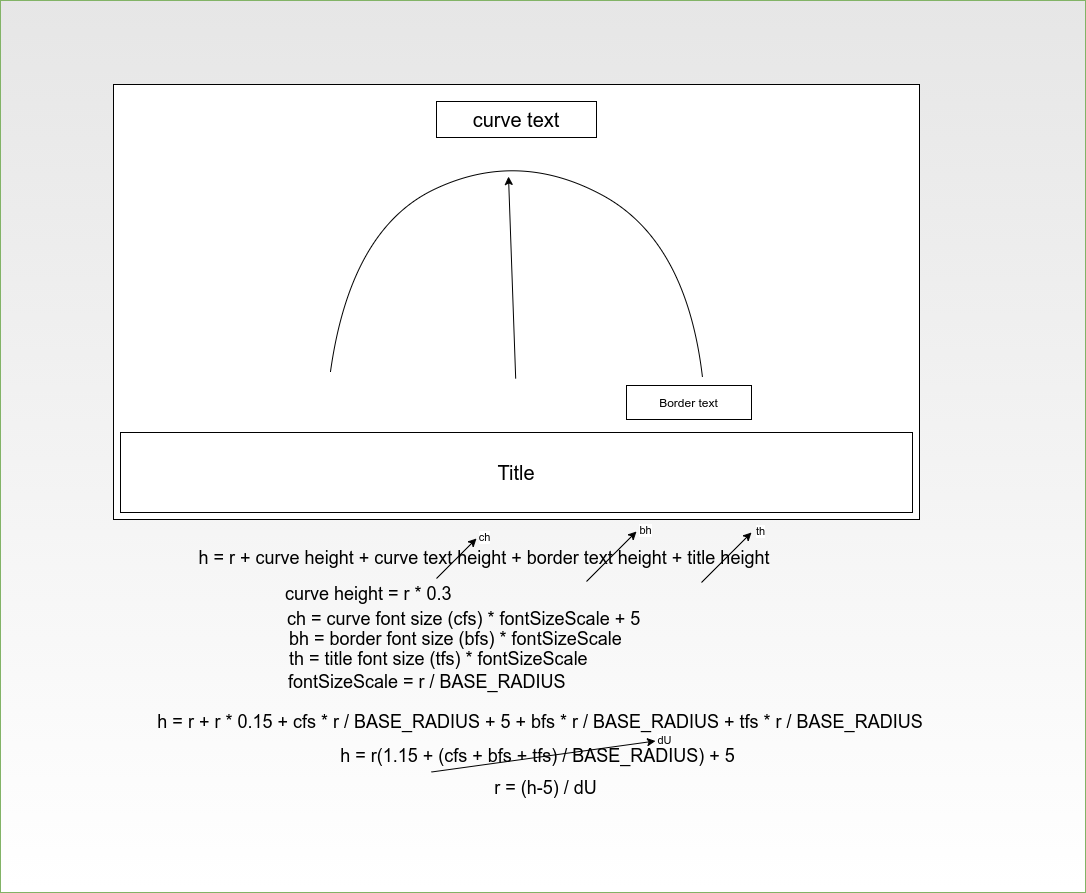

The diagram above was exported from draw.io. Its source (the exported page's mxGraphModel, read from the mxfile embedded in the PNG):
<mxGraphModel dx="2270" dy="1102" grid="0" gridSize="10" guides="1" tooltips="1" connect="0" arrows="0" fold="1" page="0" pageScale="1" pageWidth="850" pageHeight="1100" math="0" shadow="0">
  <root>
    <mxCell id="0" />
    <mxCell id="1" parent="0" />
    <mxCell id="35" value="" style="rounded=0;whiteSpace=wrap;html=1;strokeColor=#82b366;sketch=0;fillColor=#FFFFFF;gradientDirection=north;gradientColor=#E6E6E6;" parent="1" vertex="1">
      <mxGeometry x="-562" y="-39" width="1085" height="892" as="geometry" />
    </mxCell>
    <mxCell id="2" value="" style="rounded=0;whiteSpace=wrap;html=1;sketch=0;hachureGap=4;pointerEvents=0;fontFamily=Architects Daughter;fontSource=https%3A%2F%2Ffonts.googleapis.com%2Fcss%3Ffamily%3DArchitects%2BDaughter;fontSize=20;" parent="1" vertex="1">
      <mxGeometry x="-449" y="45" width="806" height="435" as="geometry" />
    </mxCell>
    <mxCell id="3" value="Title" style="rounded=0;whiteSpace=wrap;html=1;sketch=0;hachureGap=4;pointerEvents=0;fontFamily=Helvetica;fontSize=20;" parent="1" vertex="1">
      <mxGeometry x="-442" y="393" width="792" height="80" as="geometry" />
    </mxCell>
    <mxCell id="4" value="curve text" style="rounded=0;whiteSpace=wrap;html=1;sketch=0;hachureGap=4;pointerEvents=0;fontFamily=Helvetica;fontSize=20;" parent="1" vertex="1">
      <mxGeometry x="-126" y="62" width="160" height="36" as="geometry" />
    </mxCell>
    <mxCell id="8" value="" style="endArrow=none;html=1;fontFamily=Helvetica;curved=1;" parent="1" edge="1">
      <mxGeometry width="50" height="50" relative="1" as="geometry">
        <mxPoint x="-232" y="332" as="sourcePoint" />
        <mxPoint x="140" y="338" as="targetPoint" />
        <Array as="points">
          <mxPoint x="-212" y="190" />
          <mxPoint x="-45" y="110" />
          <mxPoint x="124" y="201" />
        </Array>
      </mxGeometry>
    </mxCell>
    <mxCell id="10" value="Border text" style="rounded=0;whiteSpace=wrap;html=1;sketch=0;fontFamily=Helvetica;" parent="1" vertex="1">
      <mxGeometry x="64" y="346" width="125" height="34" as="geometry" />
    </mxCell>
    <mxCell id="11" value="" style="endArrow=classic;html=1;fontFamily=Helvetica;exitX=0.499;exitY=0.676;exitDx=0;exitDy=0;exitPerimeter=0;" parent="1" source="2" edge="1">
      <mxGeometry width="50" height="50" relative="1" as="geometry">
        <mxPoint x="-59" y="335" as="sourcePoint" />
        <mxPoint x="-54" y="137" as="targetPoint" />
      </mxGeometry>
    </mxCell>
    <mxCell id="22" value="" style="group" parent="1" vertex="1" connectable="0">
      <mxGeometry x="-277" y="570" width="504" height="60" as="geometry" />
    </mxCell>
    <mxCell id="13" value="&lt;font style=&quot;font-size: 18px&quot;&gt;ch = curve font size (cfs) * fontSizeScale + 5&lt;/font&gt;" style="text;html=1;strokeColor=none;fillColor=none;align=left;verticalAlign=middle;whiteSpace=wrap;rounded=0;sketch=0;fontFamily=Helvetica;" parent="22" vertex="1">
      <mxGeometry width="502" height="20" as="geometry" />
    </mxCell>
    <mxCell id="20" value="&lt;font style=&quot;font-size: 18px&quot;&gt;bh = border font size (bfs) * fontSizeScale&lt;/font&gt;" style="text;html=1;strokeColor=none;fillColor=none;align=left;verticalAlign=middle;whiteSpace=wrap;rounded=0;sketch=0;fontFamily=Helvetica;" parent="22" vertex="1">
      <mxGeometry x="2" y="20" width="502" height="20" as="geometry" />
    </mxCell>
    <mxCell id="21" value="&lt;font style=&quot;font-size: 18px&quot;&gt;th = title font size (tfs) * fontSizeScale&lt;/font&gt;" style="text;html=1;strokeColor=none;fillColor=none;align=left;verticalAlign=middle;whiteSpace=wrap;rounded=0;sketch=0;fontFamily=Helvetica;" parent="22" vertex="1">
      <mxGeometry x="2" y="40" width="502" height="20" as="geometry" />
    </mxCell>
    <mxCell id="24" value="&lt;font style=&quot;font-size: 18px&quot;&gt;fontSizeScale&amp;nbsp;= r / BASE_RADIUS&lt;/font&gt;" style="text;html=1;strokeColor=none;fillColor=none;align=left;verticalAlign=middle;whiteSpace=wrap;rounded=0;sketch=0;fontFamily=Helvetica;" parent="1" vertex="1">
      <mxGeometry x="-276" y="633" width="502" height="20" as="geometry" />
    </mxCell>
    <mxCell id="25" value="&lt;font style=&quot;font-size: 18px&quot;&gt;h = r + r * 0.15 + cfs * r / BASE_RADIUS + 5 + bfs * r / BASE_RADIUS&amp;nbsp;+ t&lt;/font&gt;&lt;span style=&quot;font-size: 18px&quot;&gt;fs * r / BASE_RADIUS&lt;/span&gt;" style="text;html=1;strokeColor=none;fillColor=none;align=center;verticalAlign=middle;whiteSpace=wrap;rounded=0;sketch=0;fontFamily=Helvetica;" parent="1" vertex="1">
      <mxGeometry x="-421" y="673" width="798" height="20" as="geometry" />
    </mxCell>
    <mxCell id="26" value="&lt;font style=&quot;font-size: 18px&quot;&gt;h = r(1.15 + (cfs + bfs + t&lt;/font&gt;&lt;span style=&quot;font-size: 18px&quot;&gt;fs) / BASE_RADIUS) + 5&lt;/span&gt;" style="text;html=1;strokeColor=none;fillColor=none;align=center;verticalAlign=middle;whiteSpace=wrap;rounded=0;sketch=0;fontFamily=Helvetica;" parent="1" vertex="1">
      <mxGeometry x="-235.5" y="707" width="421" height="20" as="geometry" />
    </mxCell>
    <mxCell id="27" value="&lt;font style=&quot;font-size: 18px&quot;&gt;&amp;nbsp; r = (h-5) / dU&lt;/font&gt;" style="text;html=1;strokeColor=none;fillColor=none;align=center;verticalAlign=middle;whiteSpace=wrap;rounded=0;sketch=0;fontFamily=Helvetica;" parent="1" vertex="1">
      <mxGeometry x="-232" y="739" width="421" height="20" as="geometry" />
    </mxCell>
    <mxCell id="28" value="dU" style="endArrow=classic;html=1;fontFamily=Helvetica;" parent="1" edge="1">
      <mxGeometry x="1" y="-9" width="50" height="50" relative="1" as="geometry">
        <mxPoint x="-131" y="732.5" as="sourcePoint" />
        <mxPoint x="93" y="701.5" as="targetPoint" />
        <mxPoint x="8" y="-9" as="offset" />
      </mxGeometry>
    </mxCell>
    <mxCell id="29" value="&lt;font style=&quot;font-size: 18px&quot;&gt;&lt;span style=&quot;color: rgba(0 , 0 , 0 , 0) ; font-family: monospace ; font-size: 0px&quot;&gt;&amp;nbsp; &amp;nbsp; &amp;nbsp; &amp;nbsp; &amp;nbsp; &amp;nbsp; &amp;nbsp; &amp;nbsp; &amp;nbsp; &amp;nbsp; &amp;nbsp; &amp;nbsp; &amp;nbsp; &amp;nbsp; &amp;nbsp; cur%3CmxGraphModel%3E%3Croot%3E%3CmxCell%20id%3D%220%22%2F%3E%3CmxCell%20id%3D%221%22%20parent%3D%220%22%2F%3E%3CmxCell%20id%3D%222%22%20value%3D%22%26lt%3Bfont%20style%3D%26quot%3Bfont-size%3A%2018px%26quot%3B%26gt%3Bch%20%3D%20curve%20font%20size%20(cfs)%20*%20fontSizeScale%20%2B%205%26lt%3B%2Ffont%26gt%3B%22%20style%3D%22text%3Bhtml%3D1%3BstrokeColor%3Dnone%3BfillColor%3Dnone%3Balign%3Dleft%3BverticalAlign%3Dmiddle%3BwhiteSpace%3Dwrap%3Brounded%3D0%3Bsketch%3D0%3BfontFamily%3DHelvetica%3B%22%20vertex%3D%221%22%20parent%3D%221%22%3E%3CmxGeometry%20x%3D%22-277%22%20y%3D%22570%22%20width%3D%22502%22%20height%3D%2220%22%20as%3D%22geometry%22%2F%3E%3C%2FmxCell%3E%3C%2Froot%3E%3C%2FmxGraphModel%3Ecurverccurver&amp;nbsp;&lt;/span&gt;&lt;span style=&quot;text-align: center&quot;&gt;curve height&lt;/span&gt;&amp;nbsp;= r * 0.3&lt;/font&gt;" style="text;html=1;strokeColor=none;fillColor=none;align=left;verticalAlign=middle;whiteSpace=wrap;rounded=0;sketch=0;fontFamily=Helvetica;" parent="1" vertex="1">
      <mxGeometry x="-279" y="545" width="502" height="20" as="geometry" />
    </mxCell>
    <mxCell id="34" value="" style="group" parent="1" vertex="1" connectable="0">
      <mxGeometry x="-379" y="492" width="602" height="51" as="geometry" />
    </mxCell>
    <mxCell id="12" value="&lt;font style=&quot;font-size: 18px&quot;&gt;h = r + curve height + curve text height + border text height + title height&lt;/font&gt;" style="text;html=1;strokeColor=none;fillColor=none;align=center;verticalAlign=middle;whiteSpace=wrap;rounded=0;sketch=0;fontFamily=Helvetica;" parent="34" vertex="1">
      <mxGeometry y="17" width="602" height="20" as="geometry" />
    </mxCell>
    <mxCell id="15" value="ch" style="endArrow=classic;html=1;fontFamily=Helvetica;" parent="34" edge="1">
      <mxGeometry x="1" y="-8" width="50" height="50" relative="1" as="geometry">
        <mxPoint x="253" y="47" as="sourcePoint" />
        <mxPoint x="293" y="6.999999999999886" as="targetPoint" />
        <mxPoint x="2" y="-6" as="offset" />
      </mxGeometry>
    </mxCell>
    <mxCell id="18" value="bh" style="endArrow=classic;html=1;fontFamily=Helvetica;" parent="34" edge="1">
      <mxGeometry x="1" y="-8" width="50" height="50" relative="1" as="geometry">
        <mxPoint x="403" y="50" as="sourcePoint" />
        <mxPoint x="453" as="targetPoint" />
        <mxPoint x="3" y="-6" as="offset" />
      </mxGeometry>
    </mxCell>
    <mxCell id="19" value="th" style="endArrow=classic;html=1;fontFamily=Helvetica;" parent="34" edge="1">
      <mxGeometry x="1" y="-8" width="50" height="50" relative="1" as="geometry">
        <mxPoint x="518" y="51" as="sourcePoint" />
        <mxPoint x="568" y="1" as="targetPoint" />
        <mxPoint x="3" y="-6" as="offset" />
      </mxGeometry>
    </mxCell>
  </root>
</mxGraphModel>